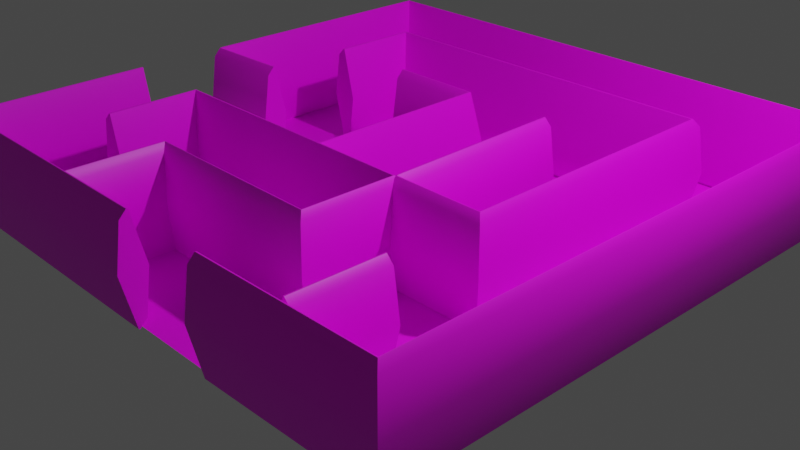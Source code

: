 # Source: maze_texture.blend  (saved by Blender 2.80.75; exported with 4.5.12 LTS)
import bpy
from mathutils import Matrix  # noqa: F401  (used for matrix-valued properties, if any)

bpy.ops.wm.read_factory_settings(use_empty=True)
scene = bpy.context.scene
scene.name = 'Scene'

# ---- collections
col_collection = bpy.data.collections.new('Collection'); scene.collection.children.link(col_collection)

# ---- images (referenced by path relative to the original .blend; pixels are not part of the script)
import os
ASSET_DIR = os.environ.get("B2B_ASSET_DIR", "")  # directory of the original .blend (textures are referenced by path, not embedded)
HERE = os.path.dirname(os.path.abspath(__file__))  # packed textures are extracted next to this script under _unpacked/

def load_image(name, relpath, width, height, colorspace="sRGB"):
    """Load a texture the original file referenced (path relative to the .blend, or extracted next to this script)."""
    p = next((c for c in (os.path.join(HERE, relpath), os.path.join(ASSET_DIR, relpath)) if relpath and os.path.exists(c)), "")
    if p:
        img = bpy.data.images.load(p, check_existing=True)
        img.name = name
    else:  # same state as the original file: an image datablock whose file is absent (Cycles renders it pink)
        img = bpy.data.images.new(name, width, height)
        img.source = "FILE"
        img.filepath = "//" + (relpath or name)
    img.colorspace_settings.name = colorspace
    return img
img_wall_png = load_image('wall.png', 'wall.png', 1024, 1024, 'sRGB')

# ---- materials (node trees are filled in below, after node groups)
mat_default = bpy.data.materials.new('default')
mat_default.use_transparent_shadow = False

# ---- material node trees
mat_default.use_nodes = True; mat_default.node_tree.nodes.clear()
_N = mat_default.node_tree.nodes; _L = mat_default.node_tree.links
n0 = _N.new('ShaderNodeOutputMaterial'); n0.name = 'Material Output'; n0.location = (300, 300)
n1 = _N.new('ShaderNodeBsdfPrincipled'); n1.name = 'Principled BSDF'; n1.location = (10, 300)
n1.distribution = 'GGX'
n1.subsurface_method = 'BURLEY'
n1.inputs[3].default_value = 1.45
n1.inputs[27].default_value = (0.0, 0.0, 0.0, 1.0)
n1.inputs[28].default_value = 1.0
n2 = _N.new('ShaderNodeTexImage'); n2.name = 'Image Texture'; n2.location = (-280, 280)
n2.image = img_wall_png
_L.new(n1.outputs[0], n0.inputs[0])
_L.new(n2.outputs[0], n1.inputs[0])
n0.is_active_output = True

# ---- world
world_world = bpy.data.worlds.new('World'); scene.world = world_world
world_world.use_nodes = True; world_world.node_tree.nodes.clear()
_N = world_world.node_tree.nodes; _L = world_world.node_tree.links
n0 = _N.new('ShaderNodeOutputWorld'); n0.name = 'World Output'; n0.location = (300, 300)
n1 = _N.new('ShaderNodeBackground'); n1.name = 'Background'; n1.location = (10, 300)
n1.inputs[0].default_value = (0.05088, 0.05088, 0.05088, 1.0)
_L.new(n1.outputs[0], n0.inputs[0])
n0.is_active_output = True
world_world.color = (0.05088, 0.05088, 0.05088)
world_world.use_sun_shadow = False
world_world.sun_shadow_jitter_overblur = 0.0

# ---- cameras
cam_camera = bpy.data.cameras.new('Camera')
cam_camera.clip_end = 100.0
cam_camera.ortho_scale = 7.314

# ---- lights
light_light = bpy.data.lights.new('Light', 'POINT')
light_light.transmission_factor = 0.0
light_light.energy = 1000.0
light_light.shadow_soft_size = 0.1
light_light.shadow_maximum_resolution = 0.006
light_light.use_absolute_resolution = True

# ---- meshes
me_maze = bpy.data.meshes.new('Maze')
me_maze.from_pydata([(-2.996, 1.111, 1.016), (-3.073, 1.031, 1.016), (-3.036, 1.031, 3.073), (-2.982, 1.111, 3.018), (-3.146, 0.5464, 1.017), (-3.088, 0.5464, 3.124), (-3.011, -0.01591, 1.016), (-2.992, -0.01591, 3.028), (-2.996, -0.01861, 1.016), (-2.982, -0.01861, 3.018), (-2.919, 0.06159, 1.015), (-2.928, 0.06159, 2.963), (-2.846, 0.5464, 1.015), (-2.876, 0.5464, 2.911), (-2.982, 1.109, 1.015), (-2.972, 1.109, 3.007), (0.01441, 1.031, 3.095), (0.01441, 1.111, 3.018), (0.01441, 0.5464, 3.168), (0.01441, -0.01591, 3.033), (0.01441, -0.01861, 3.018), (0.01441, 0.06159, 2.941), (0.01441, 0.5464, 2.868), (0.01441, 1.109, 3.003), (1.008, 1.111, 3.032), (1.009, 1.031, 3.109), (3.051, 1.031, 3.058), (2.996, 1.111, 3.004), (1.011, 0.5464, 3.182), (3.103, 0.5464, 3.109), (1.009, -0.01591, 3.047), (3.007, -0.01591, 3.014), (1.008, -0.01861, 3.032), (2.996, -0.01861, 3.004), (1.007, 0.06159, 2.955), (2.942, 0.06159, 2.949), (1.006, 0.5464, 2.882), (2.89, 0.5464, 2.898), (1.008, 1.109, 3.018), (2.986, 1.109, 2.993), (3.08, 1.031, -3.029), (3.025, 1.111, -2.975), (3.132, 0.5464, -3.08), (3.036, -0.01591, -2.985), (3.025, -0.01861, -2.975), (2.971, 0.06159, -2.92), (2.919, 0.5464, -2.869), (3.015, 1.109, -2.964), (-3.036, 1.031, -3.044), (-2.982, 1.111, -2.989), (-3.088, 0.5464, -3.096), (-2.992, -0.01591, -3.0), (-2.982, -0.01861, -2.989), (-2.928, 0.06159, -2.934), (-2.876, 0.5464, -2.883), (-2.972, 1.109, -2.979), (-3.073, 1.031, -0.007575), (-2.996, 1.111, -0.007203), (-3.146, 0.5464, -0.007927), (-3.011, -0.01591, -0.007274), (-2.996, -0.01861, -0.007203), (-2.919, 0.06159, -0.006831), (-2.846, 0.5464, -0.006478), (-2.982, 1.109, -0.007132), (-1.008, 1.111, 3.018), (-0.9314, 1.031, 3.019), (-0.9399, 1.031, 2.064), (-0.994, 1.111, 2.01), (-0.8584, 0.5464, 3.02), (-0.8887, 0.5464, 2.116), (-0.9937, -0.01591, 3.018), (-0.9836, -0.01591, 2.02), (-1.008, -0.01861, 3.018), (-0.994, -0.01861, 2.01), (-1.085, 0.06159, 3.017), (-1.048, 0.06159, 1.955), (-1.158, 0.5464, 3.016), (-1.099, 0.5464, 1.903), (-1.023, 1.109, 3.018), (-1.004, 1.109, 1.999), (1.048, 1.031, 2.064), (0.994, 1.111, 2.01), (1.099, 0.5464, 2.116), (1.004, -0.01591, 2.02), (0.994, -0.01861, 2.01), (0.9399, 0.06159, 1.955), (0.8887, 0.5464, 1.903), (0.9836, 1.109, 1.999), (1.063, 1.031, 0.9471), (1.008, 1.111, 1.001), (1.115, 0.5464, 0.8959), (1.019, -0.01591, 0.9908), (1.008, -0.01861, 1.001), (0.9536, 0.06159, 1.055), (0.9016, 0.5464, 1.106), (0.9979, 1.109, 1.012), (-2.042, 1.031, 0.9467), (-1.988, 1.111, 1.001), (-2.094, 0.5464, 0.8951), (-1.998, -0.01591, 0.9908), (-1.988, -0.01861, 1.001), (-1.934, 0.06159, 1.056), (-1.882, 0.5464, 1.107), (-1.978, 1.109, 1.012), (-2.065, 1.031, 2.01), (-1.988, 1.111, 2.01), (-2.138, 0.5464, 2.01), (-2.003, -0.01591, 2.01), (-1.988, -0.01861, 2.01), (-1.911, 0.06159, 2.01), (-1.838, 0.5464, 2.01), (-1.973, 1.109, 2.01), (1.023, 1.111, 1.001), (1.023, 1.031, 1.078), (2.057, 1.031, 1.056), (2.002, 1.111, 1.001), (1.023, 0.5464, 1.151), (2.108, 0.5464, 1.107), (1.023, -0.01591, 1.016), (2.013, -0.01591, 1.012), (1.023, -0.01861, 1.001), (2.002, -0.01861, 1.001), (1.023, 0.06159, 0.9242), (1.948, 0.06159, 0.9467), (1.023, 0.5464, 0.8512), (1.896, 0.5464, 0.8951), (1.023, 1.109, 0.9865), (1.992, 1.109, 0.9908), (2.057, 1.031, -2.05), (2.002, 1.111, -1.995), (2.108, 0.5464, -2.101), (2.013, -0.01591, -2.006), (2.002, -0.01861, -1.995), (1.948, 0.06159, -1.941), (1.896, 0.5464, -1.889), (1.992, 1.109, -1.985), (-2.042, 1.031, -2.035), (-1.988, 1.111, -1.981), (-2.094, 0.5464, -2.087), (-1.998, -0.01591, -1.991), (-1.988, -0.01861, -1.981), (-1.933, 0.06159, -1.926), (-1.882, 0.5464, -1.875), (-1.978, 1.109, -1.97), (-2.065, 1.031, -1.001), (-1.988, 1.111, -1.001), (-2.138, 0.5464, -1.001), (-2.003, -0.01591, -1.001), (-1.988, -0.01861, -1.001), (-1.911, 0.06159, -1.001), (-1.838, 0.5464, -1.001), (-1.973, 1.109, -1.001), (1.023, 1.111, 0.9868), (1.1, 1.031, 0.9857), (1.071, 1.031, -1.002), (0.994, 1.111, -1.001), (1.173, 0.5464, 0.9846), (1.144, 0.5464, -1.003), (1.037, -0.01591, 0.9866), (1.009, -0.01591, -1.001), (1.023, -0.01861, 0.9868), (0.994, -0.01861, -1.001), (0.9458, 0.06159, 0.9879), (0.917, 0.06159, -1.0), (0.8728, 0.5464, 0.9889), (0.844, 0.5464, -0.999), (1.008, 1.109, 0.987), (0.9793, 1.109, -1.001), (-0.994, 1.111, -0.9868), (-0.994, 1.031, -0.9098), (-0.05444, 1.031, -0.9323), (0.0, 1.111, -0.9868), (-0.994, 0.5464, -0.8368), (-0.1061, 0.5464, -0.8807), (-0.994, -0.01591, -0.9721), (-0.0104, -0.01591, -0.9764), (-0.994, -0.01861, -0.9868), (0.0, -0.01861, -0.9868), (-0.994, 0.06159, -1.064), (0.05444, 0.06159, -1.041), (-0.994, 0.5464, -1.137), (0.1061, 0.5464, -1.093), (-0.994, 1.109, -1.001), (0.0104, 1.109, -0.9972), (-0.07699, 1.031, 1.001), (0.0, 1.111, 1.001), (-0.15, 0.5464, 1.001), (-0.01471, -0.01591, 1.001), (0.0, -0.01861, 1.001), (0.07699, 0.06159, 1.001), (0.15, 0.5464, 1.001), (0.01471, 1.109, 1.001), (1.988, 1.111, 2.96), (2.065, 1.031, 2.961), (2.079, 1.031, 2.011), (2.002, 1.111, 2.01), (2.138, 0.5464, 2.963), (2.152, 0.5464, 2.012), (2.003, -0.01591, 2.961), (2.017, -0.01591, 2.01), (1.988, -0.01861, 2.96), (2.002, -0.01861, 2.01), (1.911, 0.06159, 2.959), (1.925, 0.06159, 2.008), (1.838, 0.5464, 2.958), (1.852, 0.5464, 2.007), (1.973, 1.109, 2.96), (1.988, 1.109, 2.009), (-2.982, 1.111, 0.007203), (-2.98, 1.031, 0.08416), (-2.014, 1.031, 0.05535), (-2.017, 1.111, -0.02161), (-2.977, 0.5464, 0.1571), (-2.012, 0.5464, 0.1283), (-2.981, -0.01591, 0.02191), (-2.016, -0.01591, -0.006901), (-2.982, -0.01861, 0.007203), (-2.017, -0.01861, -0.02161), (-2.984, 0.06159, -0.06975), (-2.019, 0.06159, -0.09856), (-2.986, 0.5464, -0.1427), (-2.021, 0.5464, -0.1715), (-2.982, 1.109, -0.007505), (-2.017, 1.109, -0.03632), (-3.0, 0.0, 3.0), (3.0, 0.0, 3.0), (3.0, 0.0, -3.0), (-3.0, 0.0, -3.0)], [], [(0, 1, 2, 3), (1, 4, 5, 2), (4, 6, 7, 5), (6, 8, 9, 7), (8, 10, 11, 9), (10, 12, 13, 11), (12, 14, 15, 13), (14, 0, 3, 15), (3, 2, 16, 17), (2, 5, 18, 16), (5, 7, 19, 18), (7, 9, 20, 19), (9, 11, 21, 20), (11, 13, 22, 21), (13, 15, 23, 22), (15, 3, 17, 23), (1, 0, 14), (23, 17, 16), (1, 14, 12), (22, 23, 16), (4, 1, 12), (22, 16, 18), (6, 4, 12), (22, 18, 19), (6, 12, 10), (21, 22, 19), (6, 10, 8), (20, 21, 19), (24, 25, 26, 27), (25, 28, 29, 26), (28, 30, 31, 29), (30, 32, 33, 31), (32, 34, 35, 33), (34, 36, 37, 35), (36, 38, 39, 37), (38, 24, 27, 39), (27, 26, 40, 41), (26, 29, 42, 40), (29, 31, 43, 42), (31, 33, 44, 43), (33, 35, 45, 44), (35, 37, 46, 45), (37, 39, 47, 46), (39, 27, 41, 47), (41, 40, 48, 49), (40, 42, 50, 48), (42, 43, 51, 50), (43, 44, 52, 51), (44, 45, 53, 52), (45, 46, 54, 53), (46, 47, 55, 54), (47, 41, 49, 55), (49, 48, 56, 57), (48, 50, 58, 56), (50, 51, 59, 58), (51, 52, 60, 59), (52, 53, 61, 60), (53, 54, 62, 61), (54, 55, 63, 62), (55, 49, 57, 63), (25, 24, 38), (63, 57, 56), (25, 38, 36), (62, 63, 56), (28, 25, 36), (62, 56, 58), (30, 28, 36), (62, 58, 59), (30, 36, 34), (61, 62, 59), (30, 34, 32), (60, 61, 59), (64, 65, 66, 67), (65, 68, 69, 66), (68, 70, 71, 69), (70, 72, 73, 71), (72, 74, 75, 73), (74, 76, 77, 75), (76, 78, 79, 77), (78, 64, 67, 79), (67, 66, 80, 81), (66, 69, 82, 80), (69, 71, 83, 82), (71, 73, 84, 83), (73, 75, 85, 84), (75, 77, 86, 85), (77, 79, 87, 86), (79, 67, 81, 87), (81, 80, 88, 89), (80, 82, 90, 88), (82, 83, 91, 90), (83, 84, 92, 91), (84, 85, 93, 92), (85, 86, 94, 93), (86, 87, 95, 94), (87, 81, 89, 95), (89, 88, 96, 97), (88, 90, 98, 96), (90, 91, 99, 98), (91, 92, 100, 99), (92, 93, 101, 100), (93, 94, 102, 101), (94, 95, 103, 102), (95, 89, 97, 103), (97, 96, 104, 105), (96, 98, 106, 104), (98, 99, 107, 106), (99, 100, 108, 107), (100, 101, 109, 108), (101, 102, 110, 109), (102, 103, 111, 110), (103, 97, 105, 111), (65, 64, 78), (111, 105, 104), (65, 78, 76), (110, 111, 104), (68, 65, 76), (110, 104, 106), (70, 68, 76), (110, 106, 107), (70, 76, 74), (109, 110, 107), (70, 74, 72), (108, 109, 107), (112, 113, 114, 115), (113, 116, 117, 114), (116, 118, 119, 117), (118, 120, 121, 119), (120, 122, 123, 121), (122, 124, 125, 123), (124, 126, 127, 125), (126, 112, 115, 127), (115, 114, 128, 129), (114, 117, 130, 128), (117, 119, 131, 130), (119, 121, 132, 131), (121, 123, 133, 132), (123, 125, 134, 133), (125, 127, 135, 134), (127, 115, 129, 135), (129, 128, 136, 137), (128, 130, 138, 136), (130, 131, 139, 138), (131, 132, 140, 139), (132, 133, 141, 140), (133, 134, 142, 141), (134, 135, 143, 142), (135, 129, 137, 143), (137, 136, 144, 145), (136, 138, 146, 144), (138, 139, 147, 146), (139, 140, 148, 147), (140, 141, 149, 148), (141, 142, 150, 149), (142, 143, 151, 150), (143, 137, 145, 151), (113, 112, 126), (151, 145, 144), (113, 126, 124), (150, 151, 144), (116, 113, 124), (150, 144, 146), (118, 116, 124), (150, 146, 147), (118, 124, 122), (149, 150, 147), (118, 122, 120), (148, 149, 147), (152, 153, 154, 155), (153, 156, 157, 154), (156, 158, 159, 157), (158, 160, 161, 159), (160, 162, 163, 161), (162, 164, 165, 163), (164, 166, 167, 165), (166, 152, 155, 167), (153, 152, 166), (167, 155, 154), (153, 166, 164), (165, 167, 154), (156, 153, 164), (165, 154, 157), (158, 156, 164), (165, 157, 159), (158, 164, 162), (163, 165, 159), (158, 162, 160), (161, 163, 159), (168, 169, 170, 171), (169, 172, 173, 170), (172, 174, 175, 173), (174, 176, 177, 175), (176, 178, 179, 177), (178, 180, 181, 179), (180, 182, 183, 181), (182, 168, 171, 183), (171, 170, 184, 185), (170, 173, 186, 184), (173, 175, 187, 186), (175, 177, 188, 187), (177, 179, 189, 188), (179, 181, 190, 189), (181, 183, 191, 190), (183, 171, 185, 191), (169, 168, 182), (191, 185, 184), (169, 182, 180), (190, 191, 184), (172, 169, 180), (190, 184, 186), (174, 172, 180), (190, 186, 187), (174, 180, 178), (189, 190, 187), (174, 178, 176), (188, 189, 187), (192, 193, 194, 195), (193, 196, 197, 194), (196, 198, 199, 197), (198, 200, 201, 199), (200, 202, 203, 201), (202, 204, 205, 203), (204, 206, 207, 205), (206, 192, 195, 207), (193, 192, 206), (207, 195, 194), (193, 206, 204), (205, 207, 194), (196, 193, 204), (205, 194, 197), (198, 196, 204), (205, 197, 199), (198, 204, 202), (203, 205, 199), (198, 202, 200), (201, 203, 199), (208, 209, 210, 211), (209, 212, 213, 210), (212, 214, 215, 213), (214, 216, 217, 215), (216, 218, 219, 217), (218, 220, 221, 219), (220, 222, 223, 221), (222, 208, 211, 223), (209, 208, 222), (223, 211, 210), (209, 222, 220), (221, 223, 210), (212, 209, 220), (221, 210, 213), (214, 212, 220), (221, 213, 215), (214, 220, 218), (219, 221, 215), (214, 218, 216), (217, 219, 215), (224, 225, 226, 227)])
me_maze.polygons.foreach_set('use_smooth', [True] * 257)
_k = set([(0, 1), (0, 3), (0, 14), (1, 4), (2, 3), (2, 5), (3, 17), (4, 6), (5, 7), (6, 7), (6, 8), (7, 19), (8, 9), (8, 10), (9, 11), (9, 20), (10, 12), (11, 13), (12, 14), (13, 15), (14, 15), (15, 23), (16, 17), (16, 18), (17, 23), (18, 19), (19, 20), (20, 21), (21, 22), (22, 23), (24, 25), (24, 27), (24, 38), (25, 28), (26, 27), (26, 29), (27, 41), (28, 30), (29, 31), (30, 31), (30, 32), (31, 43), (32, 33), (32, 34), (33, 35), (33, 44), (34, 36), (35, 37), (36, 38), (37, 39), (38, 39), (39, 47), (40, 41), (40, 42), (41, 49), (42, 43), (43, 51), (44, 45), (44, 52), (45, 46), (46, 47), (47, 55), (48, 49), (48, 50), (49, 57), (50, 51), (51, 59), (52, 53), (52, 60), (53, 54), (54, 55), (55, 63), (56, 57), (56, 58), (57, 63), (58, 59), (59, 60), (60, 61), (61, 62), (62, 63), (64, 65), (64, 67), (64, 78), (65, 68), (66, 67), (66, 69), (67, 81), (68, 70), (69, 71), (70, 71), (70, 72), (71, 83), (72, 73), (72, 74), (73, 75), (73, 84), (74, 76), (75, 77), (76, 78), (77, 79), (78, 79), (79, 87), (80, 81), (80, 82), (81, 89), (82, 83), (83, 91), (84, 85), (84, 92), (85, 86), (86, 87), (87, 95), (88, 89), (88, 90), (89, 97), (90, 91), (91, 99), (92, 93), (92, 100), (93, 94), (94, 95), (95, 103), (96, 97), (96, 98), (97, 105), (98, 99), (99, 107), (100, 101), (100, 108), (101, 102), (102, 103), (103, 111), (104, 105), (104, 106), (105, 111), (106, 107), (107, 108), (108, 109), (109, 110), (110, 111), (112, 113), (112, 115), (112, 126), (113, 116), (114, 115), (114, 117), (115, 129), (116, 118), (117, 119), (118, 119), (118, 120), (119, 131), (120, 121), (120, 122), (121, 123), (121, 132), (122, 124), (123, 125), (124, 126), (125, 127), (126, 127), (127, 135), (128, 129), (128, 130), (129, 137), (130, 131), (131, 139), (132, 133), (132, 140), (133, 134), (134, 135), (135, 143), (136, 137), (136, 138), (137, 145), (138, 139), (139, 147), (140, 141), (140, 148), (141, 142), (142, 143), (143, 151), (144, 145), (144, 146), (145, 151), (146, 147), (147, 148), (148, 149), (149, 150), (150, 151), (152, 153), (152, 155), (152, 166), (153, 156), (154, 155), (154, 157), (155, 167), (156, 158), (157, 159), (158, 159), (158, 160), (159, 161), (160, 161), (160, 162), (161, 163), (162, 164), (163, 165), (164, 166), (165, 167), (166, 167), (168, 169), (168, 171), (168, 182), (169, 172), (170, 171), (170, 173), (171, 185), (172, 174), (173, 175), (174, 175), (174, 176), (175, 187), (176, 177), (176, 178), (177, 179), (177, 188), (178, 180), (179, 181), (180, 182), (181, 183), (182, 183), (183, 191), (184, 185), (184, 186), (185, 191), (186, 187), (187, 188), (188, 189), (189, 190), (190, 191), (192, 193), (192, 195), (192, 206), (193, 196), (194, 195), (194, 197), (195, 207), (196, 198), (197, 199), (198, 199), (198, 200), (199, 201), (200, 201), (200, 202), (201, 203), (202, 204), (203, 205), (204, 206), (205, 207), (206, 207), (208, 209), (208, 211), (208, 222), (209, 212), (210, 211), (210, 213), (211, 223), (212, 214), (213, 215), (214, 215), (214, 216), (215, 217), (216, 217), (216, 218), (217, 219), (218, 220), (219, 221), (220, 222), (221, 223), (222, 223)])
me_maze.attributes.new('sharp_edge', 'BOOLEAN', 'EDGE').data.foreach_set('value', [ (min(e.vertices), max(e.vertices)) in _k for e in me_maze.edges])
_uv = me_maze.uv_layers.new(name='UVMap')
_uv.uv.foreach_set('vector', [0.0, 1.0, 0.04653, 1.0, 0.04653, 0.5994, 0.0, 0.5994, 0.04653, 1.0, 0.2517, 1.0, 0.2517, 0.5994, 0.04653, 0.5994, 0.2517, 1.0, 0.4937, 1.0, 0.4937, 0.5994, 0.2517, 0.5994, 0.4937, 1.0, 0.5, 1.0, 0.5, 0.5994, 0.4937, 0.5994, 0.5, 1.0, 0.5465, 1.0, 0.5465, 0.5994, 0.5, 0.5994, 0.5465, 1.0, 0.7517, 1.0, 0.7517, 0.5994, 0.5465, 0.5994, 0.7517, 1.0, 0.9937, 1.0, 0.9937, 0.5994, 0.7517, 0.5994, 0.9937, 1.0, 1.0, 1.0, 1.0, 0.5994, 0.9937, 0.5994, 0.0, 0.5994, 0.04653, 0.5994, 0.04653, 0.0, 0.0, 0.0, 0.04653, 0.5994, 0.2517, 0.5994, 0.2517, 0.0, 0.04653, 0.0, 0.2517, 0.5994, 0.4937, 0.5994, 0.4937, 0.0, 0.2517, 0.0, 0.4937, 0.5994, 0.5, 0.5994, 0.5, 0.0, 0.4937, 0.0, 0.5, 0.5994, 0.5465, 0.5994, 0.5465, 0.0, 0.5, 0.0, 0.5465, 0.5994, 0.7517, 0.5994, 0.7517, 0.0, 0.5465, 0.0, 0.7517, 0.5994, 0.9937, 0.5994, 0.9937, 0.0, 0.7517, 0.0, 0.9937, 0.5994, 1.0, 0.5994, 1.0, 0.0, 0.9937, 0.0, 0.0, 1.0, 0.0, 1.0, 0.0, 1.0, 0.0, 1.0, 0.0, 1.0, 0.0, 1.0, 0.0, 1.0, 0.0, 1.0, 0.0, 1.0, 0.0, 1.0, 0.0, 1.0, 0.0, 1.0, 0.0, 1.0, 0.0, 1.0, 0.0, 1.0, 0.0, 1.0, 0.0, 1.0, 0.0, 1.0, 0.0, 1.0, 0.0, 1.0, 0.0, 1.0, 0.0, 1.0, 0.0, 1.0, 0.0, 1.0, 0.0, 1.0, 0.0, 1.0, 0.0, 1.0, 0.0, 1.0, 0.0, 1.0, 0.0, 1.0, 0.0, 1.0, 0.0, 1.0, 0.0, 1.0, 0.0, 1.0, 0.0, 1.0, 0.0, 1.0, 0.0, 1.0, 0.04653, 1.0, 0.04653, 0.8827, 0.0, 0.8827, 0.04653, 1.0, 0.2517, 1.0, 0.2517, 0.8827, 0.04653, 0.8827, 0.2517, 1.0, 0.4937, 1.0, 0.4937, 0.8827, 0.2517, 0.8827, 0.4937, 1.0, 0.5, 1.0, 0.5, 0.8827, 0.4937, 0.8827, 0.5, 1.0, 0.5465, 1.0, 0.5465, 0.8827, 0.5, 0.8827, 0.5465, 1.0, 0.7517, 1.0, 0.7517, 0.8827, 0.5465, 0.8827, 0.7517, 1.0, 0.9937, 1.0, 0.9937, 0.8827, 0.7517, 0.8827, 0.9937, 1.0, 1.0, 1.0, 1.0, 0.8827, 0.9937, 0.8827, 0.0, 0.8827, 0.04653, 0.8827, 0.04653, 0.5302, 0.0, 0.5302, 0.04653, 0.8827, 0.2517, 0.8827, 0.2517, 0.5302, 0.04653, 0.5302, 0.2517, 0.8827, 0.4937, 0.8827, 0.4937, 0.5302, 0.2517, 0.5302, 0.4937, 0.8827, 0.5, 0.8827, 0.5, 0.5302, 0.4937, 0.5302, 0.5, 0.8827, 0.5465, 0.8827, 0.5465, 0.5302, 0.5, 0.5302, 0.5465, 0.8827, 0.7517, 0.8827, 0.7517, 0.5302, 0.5465, 0.5302, 0.7517, 0.8827, 0.9937, 0.8827, 0.9937, 0.5302, 0.7517, 0.5302, 0.9937, 0.8827, 1.0, 0.8827, 1.0, 0.5302, 0.9937, 0.5302, 0.0, 0.5302, 0.04653, 0.5302, 0.04653, 0.1759, 0.0, 0.1759, 0.04653, 0.5302, 0.2517, 0.5302, 0.2517, 0.1759, 0.04653, 0.1759, 0.2517, 0.5302, 0.4937, 0.5302, 0.4937, 0.1759, 0.2517, 0.1759, 0.4937, 0.5302, 0.5, 0.5302, 0.5, 0.1759, 0.4937, 0.1759, 0.5, 0.5302, 0.5465, 0.5302, 0.5465, 0.1759, 0.5, 0.1759, 0.5465, 0.5302, 0.7517, 0.5302, 0.7517, 0.1759, 0.5465, 0.1759, 0.7517, 0.5302, 0.9937, 0.5302, 0.9937, 0.1759, 0.7517, 0.1759, 0.9937, 0.5302, 1.0, 0.5302, 1.0, 0.1759, 0.9937, 0.1759, 0.0, 0.1759, 0.04653, 0.1759, 0.04653, 0.0, 0.0, 0.0, 0.04653, 0.1759, 0.2517, 0.1759, 0.2517, 0.0, 0.04653, 0.0, 0.2517, 0.1759, 0.4937, 0.1759, 0.4937, 0.0, 0.2517, 0.0, 0.4937, 0.1759, 0.5, 0.1759, 0.5, 0.0, 0.4937, 0.0, 0.5, 0.1759, 0.5465, 0.1759, 0.5465, 0.0, 0.5, 0.0, 0.5465, 0.1759, 0.7517, 0.1759, 0.7517, 0.0, 0.5465, 0.0, 0.7517, 0.1759, 0.9937, 0.1759, 0.9937, 0.0, 0.7517, 0.0, 0.9937, 0.1759, 1.0, 0.1759, 1.0, 0.0, 0.9937, 0.0, 0.0, 1.0, 0.0, 1.0, 0.0, 1.0, 0.0, 1.0, 0.0, 1.0, 0.0, 1.0, 0.0, 1.0, 0.0, 1.0, 0.0, 1.0, 0.0, 1.0, 0.0, 1.0, 0.0, 1.0, 0.0, 1.0, 0.0, 1.0, 0.0, 1.0, 0.0, 1.0, 0.0, 1.0, 0.0, 1.0, 0.0, 1.0, 0.0, 1.0, 0.0, 1.0, 0.0, 1.0, 0.0, 1.0, 0.0, 1.0, 0.0, 1.0, 0.0, 1.0, 0.0, 1.0, 0.0, 1.0, 0.0, 1.0, 0.0, 1.0, 0.0, 1.0, 0.0, 1.0, 0.0, 1.0, 0.0, 1.0, 0.0, 1.0, 0.0, 1.0, 0.0, 1.0, 0.04653, 1.0, 0.04653, 0.8741, 0.0, 0.8741, 0.04653, 1.0, 0.2517, 1.0, 0.2517, 0.8741, 0.04653, 0.8741, 0.2517, 1.0, 0.4937, 1.0, 0.4937, 0.8741, 0.2517, 0.8741, 0.4937, 1.0, 0.5, 1.0, 0.5, 0.8741, 0.4937, 0.8741, 0.5, 1.0, 0.5465, 1.0, 0.5465, 0.8741, 0.5, 0.8741, 0.5465, 1.0, 0.7517, 1.0, 0.7517, 0.8741, 0.5465, 0.8741, 0.7517, 1.0, 0.9937, 1.0, 0.9937, 0.8741, 0.7517, 0.8741, 0.9937, 1.0, 1.0, 1.0, 1.0, 0.8741, 0.9937, 0.8741, 0.0, 0.8741, 0.04653, 0.8741, 0.04653, 0.6259, 0.0, 0.6259, 0.04653, 0.8741, 0.2517, 0.8741, 0.2517, 0.6259, 0.04653, 0.6259, 0.2517, 0.8741, 0.4937, 0.8741, 0.4937, 0.6259, 0.2517, 0.6259, 0.4937, 0.8741, 0.5, 0.8741, 0.5, 0.6259, 0.4937, 0.6259, 0.5, 0.8741, 0.5465, 0.8741, 0.5465, 0.6259, 0.5, 0.6259, 0.5465, 0.8741, 0.7517, 0.8741, 0.7517, 0.6259, 0.5465, 0.6259, 0.7517, 0.8741, 0.9937, 0.8741, 0.9937, 0.6259, 0.7517, 0.6259, 0.9937, 0.8741, 1.0, 0.8741, 1.0, 0.6259, 0.9937, 0.6259, 0.0, 0.6259, 0.04653, 0.6259, 0.04653, 0.5, 0.0, 0.5, 0.04653, 0.6259, 0.2517, 0.6259, 0.2517, 0.5, 0.04653, 0.5, 0.2517, 0.6259, 0.4937, 0.6259, 0.4937, 0.5, 0.2517, 0.5, 0.4937, 0.6259, 0.5, 0.6259, 0.5, 0.5, 0.4937, 0.5, 0.5, 0.6259, 0.5465, 0.6259, 0.5465, 0.5, 0.5, 0.5, 0.5465, 0.6259, 0.7517, 0.6259, 0.7517, 0.5, 0.5465, 0.5, 0.7517, 0.6259, 0.9937, 0.6259, 0.9937, 0.5, 0.7517, 0.5, 0.9937, 0.6259, 1.0, 0.6259, 1.0, 0.5, 0.9937, 0.5, 0.0, 0.5, 0.04653, 0.5, 0.04653, 0.1259, 0.0, 0.1259, 0.04653, 0.5, 0.2517, 0.5, 0.2517, 0.1259, 0.04653, 0.1259, 0.2517, 0.5, 0.4937, 0.5, 0.4937, 0.1259, 0.2517, 0.1259, 0.4937, 0.5, 0.5, 0.5, 0.5, 0.1259, 0.4937, 0.1259, 0.5, 0.5, 0.5465, 0.5, 0.5465, 0.1259, 0.5, 0.1259, 0.5465, 0.5, 0.7517, 0.5, 0.7517, 0.1259, 0.5465, 0.1259, 0.7517, 0.5, 0.9937, 0.5, 0.9937, 0.1259, 0.7517, 0.1259, 0.9937, 0.5, 1.0, 0.5, 1.0, 0.1259, 0.9937, 0.1259, 0.0, 0.1259, 0.04653, 0.1259, 0.04653, 0.0, 0.0, 0.0, 0.04653, 0.1259, 0.2517, 0.1259, 0.2517, 0.0, 0.04653, 0.0, 0.2517, 0.1259, 0.4937, 0.1259, 0.4937, 0.0, 0.2517, 0.0, 0.4937, 0.1259, 0.5, 0.1259, 0.5, 0.0, 0.4937, 0.0, 0.5, 0.1259, 0.5465, 0.1259, 0.5465, 0.0, 0.5, 0.0, 0.5465, 0.1259, 0.7517, 0.1259, 0.7517, 0.0, 0.5465, 0.0, 0.7517, 0.1259, 0.9937, 0.1259, 0.9937, 0.0, 0.7517, 0.0, 0.9937, 0.1259, 1.0, 0.1259, 1.0, 0.0, 0.9937, 0.0, 0.0, 1.0, 0.0, 1.0, 0.0, 1.0, 0.0, 1.0, 0.0, 1.0, 0.0, 1.0, 0.0, 1.0, 0.0, 1.0, 0.0, 1.0, 0.0, 1.0, 0.0, 1.0, 0.0, 1.0, 0.0, 1.0, 0.0, 1.0, 0.0, 1.0, 0.0, 1.0, 0.0, 1.0, 0.0, 1.0, 0.0, 1.0, 0.0, 1.0, 0.0, 1.0, 0.0, 1.0, 0.0, 1.0, 0.0, 1.0, 0.0, 1.0, 0.0, 1.0, 0.0, 1.0, 0.0, 1.0, 0.0, 1.0, 0.0, 1.0, 0.0, 1.0, 0.0, 1.0, 0.0, 1.0, 0.0, 1.0, 0.0, 1.0, 0.0, 1.0, 0.0, 1.0, 0.04653, 1.0, 0.04653, 0.8905, 0.0, 0.8905, 0.04653, 1.0, 0.2517, 1.0, 0.2517, 0.8905, 0.04653, 0.8905, 0.2517, 1.0, 0.4937, 1.0, 0.4937, 0.8905, 0.2517, 0.8905, 0.4937, 1.0, 0.5, 1.0, 0.5, 0.8905, 0.4937, 0.8905, 0.5, 1.0, 0.5465, 1.0, 0.5465, 0.8905, 0.5, 0.8905, 0.5465, 1.0, 0.7517, 1.0, 0.7517, 0.8905, 0.5465, 0.8905, 0.7517, 1.0, 0.9937, 1.0, 0.9937, 0.8905, 0.7517, 0.8905, 0.9937, 1.0, 1.0, 1.0, 1.0, 0.8905, 0.9937, 0.8905, 0.0, 0.8905, 0.04653, 0.8905, 0.04653, 0.5556, 0.0, 0.5556, 0.04653, 0.8905, 0.2517, 0.8905, 0.2517, 0.5556, 0.04653, 0.5556, 0.2517, 0.8905, 0.4937, 0.8905, 0.4937, 0.5556, 0.2517, 0.5556, 0.4937, 0.8905, 0.5, 0.8905, 0.5, 0.5556, 0.4937, 0.5556, 0.5, 0.8905, 0.5465, 0.8905, 0.5465, 0.5556, 0.5, 0.5556, 0.5465, 0.8905, 0.7517, 0.8905, 0.7517, 0.5556, 0.5465, 0.5556, 0.7517, 0.8905, 0.9937, 0.8905, 0.9937, 0.5556, 0.7517, 0.5556, 0.9937, 0.8905, 1.0, 0.8905, 1.0, 0.5556, 0.9937, 0.5556, 0.0, 0.5556, 0.04653, 0.5556, 0.04653, 0.1095, 0.0, 0.1095, 0.04653, 0.5556, 0.2517, 0.5556, 0.2517, 0.1095, 0.04653, 0.1095, 0.2517, 0.5556, 0.4937, 0.5556, 0.4937, 0.1095, 0.2517, 0.1095, 0.4937, 0.5556, 0.5, 0.5556, 0.5, 0.1095, 0.4937, 0.1095, 0.5, 0.5556, 0.5465, 0.5556, 0.5465, 0.1095, 0.5, 0.1095, 0.5465, 0.5556, 0.7517, 0.5556, 0.7517, 0.1095, 0.5465, 0.1095, 0.7517, 0.5556, 0.9937, 0.5556, 0.9937, 0.1095, 0.7517, 0.1095, 0.9937, 0.5556, 1.0, 0.5556, 1.0, 0.1095, 0.9937, 0.1095, 0.0, 0.1095, 0.04653, 0.1095, 0.04653, 0.0, 0.0, 0.0, 0.04653, 0.1095, 0.2517, 0.1095, 0.2517, 0.0, 0.04653, 0.0, 0.2517, 0.1095, 0.4937, 0.1095, 0.4937, 0.0, 0.2517, 0.0, 0.4937, 0.1095, 0.5, 0.1095, 0.5, 0.0, 0.4937, 0.0, 0.5, 0.1095, 0.5465, 0.1095, 0.5465, 0.0, 0.5, 0.0, 0.5465, 0.1095, 0.7517, 0.1095, 0.7517, 0.0, 0.5465, 0.0, 0.7517, 0.1095, 0.9937, 0.1095, 0.9937, 0.0, 0.7517, 0.0, 0.9937, 0.1095, 1.0, 0.1095, 1.0, 0.0, 0.9937, 0.0, 0.0, 1.0, 0.0, 1.0, 0.0, 1.0, 0.0, 1.0, 0.0, 1.0, 0.0, 1.0, 0.0, 1.0, 0.0, 1.0, 0.0, 1.0, 0.0, 1.0, 0.0, 1.0, 0.0, 1.0, 0.0, 1.0, 0.0, 1.0, 0.0, 1.0, 0.0, 1.0, 0.0, 1.0, 0.0, 1.0, 0.0, 1.0, 0.0, 1.0, 0.0, 1.0, 0.0, 1.0, 0.0, 1.0, 0.0, 1.0, 0.0, 1.0, 0.0, 1.0, 0.0, 1.0, 0.0, 1.0, 0.0, 1.0, 0.0, 1.0, 0.0, 1.0, 0.0, 1.0, 0.0, 1.0, 0.0, 1.0, 0.0, 1.0, 0.0, 1.0, 0.0, 1.0, 0.04653, 1.0, 0.04653, 0.0, 0.0, 0.0, 0.04653, 1.0, 0.2517, 1.0, 0.2517, 0.0, 0.04653, 0.0, 0.2517, 1.0, 0.4937, 1.0, 0.4937, 0.0, 0.2517, 0.0, 0.4937, 1.0, 0.5, 1.0, 0.5, 0.0, 0.4937, 0.0, 0.5, 1.0, 0.5465, 1.0, 0.5465, 0.0, 0.5, 0.0, 0.5465, 1.0, 0.7517, 1.0, 0.7517, 0.0, 0.5465, 0.0, 0.7517, 1.0, 0.9937, 1.0, 0.9937, 0.0, 0.7517, 0.0, 0.9937, 1.0, 1.0, 1.0, 1.0, 0.0, 0.9937, 0.0, 0.0, 1.0, 0.0, 1.0, 0.0, 1.0, 0.0, 1.0, 0.0, 1.0, 0.0, 1.0, 0.0, 1.0, 0.0, 1.0, 0.0, 1.0, 0.0, 1.0, 0.0, 1.0, 0.0, 1.0, 0.0, 1.0, 0.0, 1.0, 0.0, 1.0, 0.0, 1.0, 0.0, 1.0, 0.0, 1.0, 0.0, 1.0, 0.0, 1.0, 0.0, 1.0, 0.0, 1.0, 0.0, 1.0, 0.0, 1.0, 0.0, 1.0, 0.0, 1.0, 0.0, 1.0, 0.0, 1.0, 0.0, 1.0, 0.0, 1.0, 0.0, 1.0, 0.0, 1.0, 0.0, 1.0, 0.0, 1.0, 0.0, 1.0, 0.0, 1.0, 0.0, 1.0, 0.04653, 1.0, 0.04653, 0.6667, 0.0, 0.6667, 0.04653, 1.0, 0.2517, 1.0, 0.2517, 0.6667, 0.04653, 0.6667, 0.2517, 1.0, 0.4937, 1.0, 0.4937, 0.6667, 0.2517, 0.6667, 0.4937, 1.0, 0.5, 1.0, 0.5, 0.6667, 0.4937, 0.6667, 0.5, 1.0, 0.5465, 1.0, 0.5465, 0.6667, 0.5, 0.6667, 0.5465, 1.0, 0.7517, 1.0, 0.7517, 0.6667, 0.5465, 0.6667, 0.7517, 1.0, 0.9937, 1.0, 0.9937, 0.6667, 0.7517, 0.6667, 0.9937, 1.0, 1.0, 1.0, 1.0, 0.6667, 0.9937, 0.6667, 0.0, 0.6667, 0.04653, 0.6667, 0.04653, 0.0, 0.0, 0.0, 0.04653, 0.6667, 0.2517, 0.6667, 0.2517, 0.0, 0.04653, 0.0, 0.2517, 0.6667, 0.4937, 0.6667, 0.4937, 0.0, 0.2517, 0.0, 0.4937, 0.6667, 0.5, 0.6667, 0.5, 0.0, 0.4937, 0.0, 0.5, 0.6667, 0.5465, 0.6667, 0.5465, 0.0, 0.5, 0.0, 0.5465, 0.6667, 0.7517, 0.6667, 0.7517, 0.0, 0.5465, 0.0, 0.7517, 0.6667, 0.9937, 0.6667, 0.9937, 0.0, 0.7517, 0.0, 0.9937, 0.6667, 1.0, 0.6667, 1.0, 0.0, 0.9937, 0.0, 0.0, 1.0, 0.0, 1.0, 0.0, 1.0, 0.0, 1.0, 0.0, 1.0, 0.0, 1.0, 0.0, 1.0, 0.0, 1.0, 0.0, 1.0, 0.0, 1.0, 0.0, 1.0, 0.0, 1.0, 0.0, 1.0, 0.0, 1.0, 0.0, 1.0, 0.0, 1.0, 0.0, 1.0, 0.0, 1.0, 0.0, 1.0, 0.0, 1.0, 0.0, 1.0, 0.0, 1.0, 0.0, 1.0, 0.0, 1.0, 0.0, 1.0, 0.0, 1.0, 0.0, 1.0, 0.0, 1.0, 0.0, 1.0, 0.0, 1.0, 0.0, 1.0, 0.0, 1.0, 0.0, 1.0, 0.0, 1.0, 0.0, 1.0, 0.0, 1.0, 0.0, 1.0, 0.04653, 1.0, 0.04653, 0.0, 0.0, 0.0, 0.04653, 1.0, 0.2517, 1.0, 0.2517, 0.0, 0.04653, 0.0, 0.2517, 1.0, 0.4937, 1.0, 0.4937, 0.0, 0.2517, 0.0, 0.4937, 1.0, 0.5, 1.0, 0.5, 0.0, 0.4937, 0.0, 0.5, 1.0, 0.5465, 1.0, 0.5465, 0.0, 0.5, 0.0, 0.5465, 1.0, 0.7517, 1.0, 0.7517, 0.0, 0.5465, 0.0, 0.7517, 1.0, 0.9937, 1.0, 0.9937, 0.0, 0.7517, 0.0, 0.9937, 1.0, 1.0, 1.0, 1.0, 0.0, 0.9937, 0.0, 0.0, 1.0, 0.0, 1.0, 0.0, 1.0, 0.0, 1.0, 0.0, 1.0, 0.0, 1.0, 0.0, 1.0, 0.0, 1.0, 0.0, 1.0, 0.0, 1.0, 0.0, 1.0, 0.0, 1.0, 0.0, 1.0, 0.0, 1.0, 0.0, 1.0, 0.0, 1.0, 0.0, 1.0, 0.0, 1.0, 0.0, 1.0, 0.0, 1.0, 0.0, 1.0, 0.0, 1.0, 0.0, 1.0, 0.0, 1.0, 0.0, 1.0, 0.0, 1.0, 0.0, 1.0, 0.0, 1.0, 0.0, 1.0, 0.0, 1.0, 0.0, 1.0, 0.0, 1.0, 0.0, 1.0, 0.0, 1.0, 0.0, 1.0, 0.0, 1.0, 0.0, 1.0, 0.04653, 1.0, 0.04653, 0.0, 0.0, 0.0, 0.04653, 1.0, 0.2517, 1.0, 0.2517, 0.0, 0.04653, 0.0, 0.2517, 1.0, 0.4937, 1.0, 0.4937, 0.0, 0.2517, 0.0, 0.4937, 1.0, 0.5, 1.0, 0.5, 0.0, 0.4937, 0.0, 0.5, 1.0, 0.5465, 1.0, 0.5465, 0.0, 0.5, 0.0, 0.5465, 1.0, 0.7517, 1.0, 0.7517, 0.0, 0.5465, 0.0, 0.7517, 1.0, 0.9937, 1.0, 0.9937, 0.0, 0.7517, 0.0, 0.9937, 1.0, 1.0, 1.0, 1.0, 0.0, 0.9937, 0.0, 0.0, 1.0, 0.0, 1.0, 0.0, 1.0, 0.0, 1.0, 0.0, 1.0, 0.0, 1.0, 0.0, 1.0, 0.0, 1.0, 0.0, 1.0, 0.0, 1.0, 0.0, 1.0, 0.0, 1.0, 0.0, 1.0, 0.0, 1.0, 0.0, 1.0, 0.0, 1.0, 0.0, 1.0, 0.0, 1.0, 0.0, 1.0, 0.0, 1.0, 0.0, 1.0, 0.0, 1.0, 0.0, 1.0, 0.0, 1.0, 0.0, 1.0, 0.0, 1.0, 0.0, 1.0, 0.0, 1.0, 0.0, 1.0, 0.0, 1.0, 0.0, 1.0, 0.0, 1.0, 0.0, 1.0, 0.0, 1.0, 0.0, 1.0, 0.0, 1.0, 0.9999, 0.0001001, 0.9999, 0.9999, 9.998e-05, 0.9999, 0.0001001, 9.998e-05])
me_maze.materials.append(mat_default)
me_maze.use_remesh_preserve_volume = False
me_maze.use_remesh_preserve_attributes = False
me_maze.use_mirror_vertex_groups = False
me_maze.update()
me_maze.normals_split_custom_set([tuple(v) for v in zip(*[iter([-0.7723, 0.6352, 0.009809, -0.9176, 0.3972, 0.01698, -0.9175, 0.3973, 0.01697, -0.7723, 0.6352, 0.009809, -0.9176, 0.3972, 0.01698, -0.9991, -0.03736, 0.02091, -0.9991, -0.03745, 0.02091, -0.9175, 0.3973, 0.01697, -0.9991, -0.03736, 0.02091, -0.9791, -0.2024, 0.01841, -0.9791, -0.2024, 0.01841, -0.9991, -0.03745, 0.02091, -0.2093, -0.9778, 0.001729, -0.2093, -0.9778, 0.001729, -0.1059, -0.9886, 0.1067, -0.1059, -0.9886, 0.1067, 0.7738, -0.6335, -0.001188, 0.9185, -0.3955, 0.004512, 0.9185, -0.3955, 0.004514, 0.7738, -0.6335, -0.001188, 0.9185, -0.3955, 0.004512, 0.9993, 0.03724, 0.007536, 0.9993, 0.03736, 0.007534, 0.9185, -0.3955, 0.004514, 0.9993, 0.03724, 0.007536, 0.9797, 0.2005, 0.005, 0.9797, 0.2005, 0.005, 0.9993, 0.03736, 0.007534, 0.2095, 0.9778, -0.001283, 0.2095, 0.9778, -0.001283, 0.1058, 0.9887, -0.1066, 0.1059, 0.9887, -0.1065, -0.002856, 0.6349, 0.7726, -0.007013, 0.397, 0.9178, -0.007013, 0.3969, 0.9178, -0.002856, 0.6349, 0.7726, -0.007013, 0.397, 0.9178, -0.009274, -0.03735, 0.9993, -0.009273, -0.03737, 0.9993, -0.007013, 0.3969, 0.9178, -0.009274, -0.03735, 0.9993, -0.007667, -0.2021, 0.9793, -0.007667, -0.2021, 0.9793, -0.009273, -0.03737, 0.9993, -0.1059, -0.9886, 0.1067, -0.1059, -0.9886, 0.1067, -0.000149, -0.9778, 0.2094, -0.000149, -0.9778, 0.2094, -0.002912, -0.6338, -0.7735, -0.007343, -0.3958, -0.9183, -0.007346, -0.3957, -0.9183, -0.002912, -0.6338, -0.7735, -0.007343, -0.3958, -0.9183, -0.009721, 0.03736, -0.9993, -0.009722, 0.03729, -0.9993, -0.007346, -0.3957, -0.9183, -0.009721, 0.03736, -0.9993, -0.007972, 0.2008, -0.9796, -0.007972, 0.2008, -0.9796, -0.009722, 0.03729, -0.9993, 0.1059, 0.9887, -0.1065, 0.1058, 0.9887, -0.1066, -0.0001496, 0.9778, -0.2095, -0.0001496, 0.9778, -0.2095, -0.007197, -2.219e-07, -1.0, -0.007223, 1.233e-05, -1.0, -0.007209, 4.843e-06, -1.0, 1.0, 0.0, 0.0, 1.0, 0.0, 0.0, 1.0, 0.0, 0.0, -0.007197, -2.219e-07, -1.0, -0.007209, 4.843e-06, -1.0, -0.007194, -6.442e-09, -1.0, 1.0, 0.0, 0.0, 1.0, 0.0, 0.0, 1.0, 0.0, 0.0, -0.007194, 5.487e-08, -1.0, -0.007197, -2.219e-07, -1.0, -0.007194, -6.442e-09, -1.0, 1.0, 0.0, 0.0, 1.0, 0.0, 0.0, 1.0, 0.0, 0.0, -0.007196, 2.136e-06, -1.0, -0.007194, 5.487e-08, -1.0, -0.007194, -6.442e-09, -1.0, 1.0, 0.0, 0.0, 1.0, 0.0, 0.0, 1.0, 0.0, 0.0, -0.007196, 2.136e-06, -1.0, -0.007194, -6.442e-09, -1.0, -0.007199, 1.352e-06, -1.0, 1.0, 0.0, 0.0, 1.0, 0.0, 0.0, 1.0, 0.0, 0.0, -0.007196, 2.136e-06, -1.0, -0.007199, 1.352e-06, -1.0, -0.007196, 4.195e-06, -1.0, 1.0, 0.0, 0.0, 1.0, 0.0, 0.0, 1.0, 0.0, 0.0, 0.0154, 0.6361, 0.7714, 0.02359, 0.3979, 0.9171, 0.02359, 0.398, 0.9171, 0.0154, 0.6361, 0.7714, 0.02359, 0.3979, 0.9171, 0.02809, -0.03745, 0.9989, 0.02809, -0.0375, 0.9989, 0.02359, 0.398, 0.9171, 0.02809, -0.03745, 0.9989, 0.02547, -0.2028, 0.9789, 0.02547, -0.2028, 0.9789, 0.02809, -0.0375, 0.9989, 0.003247, -0.9779, 0.2088, 0.003247, -0.9779, 0.2088, 0.1281, -0.986, 0.1064, 0.128, -0.986, 0.1065, -0.006861, -0.6344, -0.773, -0.002267, -0.396, -0.9182, -0.002269, -0.3962, -0.9182, -0.006861, -0.6344, -0.773, -0.002267, -0.396, -0.9182, 0.000132, 0.03733, -0.9993, 0.0001307, 0.03744, -0.9993, -0.002269, -0.3962, -0.9182, 0.000132, 0.03733, -0.9993, -0.002241, 0.2009, -0.9796, -0.002241, 0.2009, -0.9796, 0.0001307, 0.03744, -0.9993, -0.002807, 0.9779, -0.209, -0.002807, 0.9779, -0.209, -0.1279, 0.986, -0.1065, -0.1279, 0.9861, -0.1066, 0.8263, 0.5633, 0.003942, 0.9385, 0.3452, 0.004434, 0.9385, 0.3452, 0.004428, 0.8263, 0.5633, 0.003942, 0.9385, 0.3452, 0.004434, 0.9995, -0.03137, 0.004695, 0.9995, -0.03133, 0.004695, 0.9385, 0.3452, 0.004428, 0.9995, -0.03137, 0.004695, 0.9857, -0.1684, 0.004649, 0.9857, -0.1684, 0.004649, 0.9995, -0.03133, 0.004695, 0.128, -0.986, 0.1065, 0.1281, -0.986, 0.1064, 0.1272, -0.9838, -0.1267, 0.1272, -0.9838, -0.1267, -0.8263, -0.5632, -0.004023, -0.9385, -0.3451, -0.00462, -0.9385, -0.3452, -0.004621, -0.8263, -0.5632, -0.004023, -0.9385, -0.3451, -0.00462, -0.9995, 0.03134, -0.004945, -0.9995, 0.03137, -0.004945, -0.9385, -0.3452, -0.004621, -0.9995, 0.03134, -0.004945, -0.9857, 0.1684, -0.004856, -0.9857, 0.1684, -0.004856, -0.9995, 0.03137, -0.004945, -0.1279, 0.9861, -0.1066, -0.1279, 0.986, -0.1065, -0.1272, 0.9838, 0.1267, -0.1271, 0.9838, 0.1267, 0.001993, 0.5616, -0.8274, 0.002272, 0.3441, -0.9389, 0.002272, 0.344, -0.939, 0.001993, 0.5616, -0.8274, 0.002272, 0.3441, -0.9389, 0.002424, -0.03122, -0.9995, 0.002424, -0.03118, -0.9995, 0.002272, 0.344, -0.939, 0.002424, -0.03122, -0.9995, 0.002387, -0.1677, -0.9858, 0.002387, -0.1677, -0.9858, 0.002424, -0.03118, -0.9995, 0.1272, -0.9838, -0.1267, 0.1272, -0.9838, -0.1267, -0.1059, -0.9862, -0.1276, -0.106, -0.9862, -0.1275, -0.001975, -0.5616, 0.8274, -0.002231, -0.3441, 0.9389, -0.002231, -0.3441, 0.9389, -0.001975, -0.5616, 0.8274, -0.002231, -0.3441, 0.9389, -0.002368, 0.03123, 0.9995, -0.002368, 0.03123, 0.9995, -0.002231, -0.3441, 0.9389, -0.002368, 0.03123, 0.9995, -0.00234, 0.1677, 0.9858, -0.00234, 0.1677, 0.9858, -0.002368, 0.03123, 0.9995, -0.1271, 0.9838, 0.1267, -0.1272, 0.9838, 0.1267, 0.106, 0.9862, 0.1275, 0.106, 0.9862, 0.1274, -0.7728, 0.6346, -0.006621, -0.9179, 0.3968, -0.01152, -0.9179, 0.3967, -0.01152, -0.7728, 0.6346, -0.006621, -0.9179, 0.3968, -0.01152, -0.9992, -0.03737, -0.0142, -0.9992, -0.03733, -0.0142, -0.9179, 0.3967, -0.01152, -0.9992, -0.03737, -0.0142, -0.9793, -0.2019, -0.01248, -0.9793, -0.2019, -0.01248, -0.9992, -0.03733, -0.0142, -0.106, -0.9862, -0.1275, -0.1059, -0.9862, -0.1276, -0.2096, -0.9778, -0.001163, -0.2096, -0.9778, -0.001163, 0.7738, -0.6334, 0.0007942, 0.9185, -0.3955, -0.002988, 0.9185, -0.3954, -0.002988, 0.7738, -0.6334, 0.0007942, 0.9185, -0.3955, -0.002988, 0.9993, 0.03733, -0.004999, 0.9993, 0.03725, -0.005, 0.9185, -0.3954, -0.002988, 0.9993, 0.03733, -0.004999, 0.9797, 0.2006, -0.003326, 0.9797, 0.2006, -0.003326, 0.9993, 0.03725, -0.005, 0.106, 0.9862, 0.1274, 0.106, 0.9862, 0.1275, 0.2097, 0.9778, 0.0008616, 0.2097, 0.9778, 0.0008616, -0.9999, -1.045e-06, 0.01449, -0.9999, -1.074e-05, 0.01448, -0.9999, -5.303e-06, 0.01449, -0.004829, -2.007e-06, 1.0, -0.004826, -5.37e-06, 1.0, -0.004831, 5.809e-07, 1.0, -0.9999, -1.045e-06, 0.01449, -0.9999, -5.303e-06, 0.01449, -0.9999, -4.153e-07, 0.01449, -0.00483, 2.032e-07, 1.0, -0.004829, -2.007e-06, 1.0, -0.004831, 5.809e-07, 1.0, -0.9999, -3.02e-07, 0.01449, -0.9999, -1.045e-06, 0.01449, -0.9999, -4.153e-07, 0.01449, -0.00483, 2.032e-07, 1.0, -0.004831, 5.809e-07, 1.0, -0.00483, 3.15e-07, 1.0, -0.9999, 2.345e-05, 0.01451, -0.9999, -3.02e-07, 0.01449, -0.9999, -4.153e-07, 0.01449, -0.00483, 2.032e-07, 1.0, -0.00483, 3.15e-07, 1.0, -0.004828, -2.726e-06, 1.0, -0.9999, 2.345e-05, 0.01451, -0.9999, -4.153e-07, 0.01449, -0.9999, 1.845e-06, 0.0145, -0.00483, -9.163e-07, 1.0, -0.00483, 2.032e-07, 1.0, -0.004828, -2.726e-06, 1.0, -0.9999, 2.345e-05, 0.01451, -0.9999, 1.845e-06, 0.0145, -0.9999, 5.37e-05, 0.01453, -0.004826, -5.202e-06, 1.0, -0.00483, -9.163e-07, 1.0, -0.004828, -2.726e-06, 1.0, 0.774, 0.6331, 0.002318, 0.9187, 0.3949, -0.009569, 0.9187, 0.3949, -0.009566, 0.774, 0.6331, 0.002318, 0.9187, 0.3949, -0.009569, 0.9992, -0.03714, -0.01579, 0.9992, -0.03738, -0.01578, 0.9187, 0.3949, -0.009566, 0.9992, -0.03714, -0.01579, 0.9798, -0.1997, -0.01043, 0.9798, -0.1997, -0.01043, 0.9992, -0.03738, -0.01578, 0.2093, -0.9778, 0.002548, 0.2093, -0.9778, 0.002548, 0.1061, -0.9862, 0.1275, 0.1061, -0.9862, 0.1273, -0.771, -0.6366, -0.01927, -0.9166, -0.3985, -0.03287, -0.9166, -0.3985, -0.03287, -0.771, -0.6366, -0.01927, -0.9166, -0.3985, -0.03287, -0.9985, 0.03739, -0.0404, -0.9985, 0.03753, -0.04039, -0.9166, -0.3985, -0.03287, -0.9985, 0.03739, -0.0404, -0.9784, 0.2034, -0.03574, -0.9784, 0.2034, -0.03574, -0.9985, 0.03753, -0.04039, -0.2089, 0.9779, -0.003421, -0.2089, 0.9779, -0.003421, -0.1059, 0.9861, -0.1279, -0.1058, 0.9861, -0.128, 0.0, 0.5644, 0.8255, 1.288e-06, 0.3459, 0.9383, 2.749e-06, 0.3459, 0.9383, 0.0, 0.5644, 0.8255, 1.288e-06, 0.3459, 0.9383, 3.734e-08, -0.03144, 0.9995, 1.27e-07, -0.03139, 0.9995, 2.749e-06, 0.3459, 0.9383, 3.734e-08, -0.03144, 0.9995, 0.0, -0.1689, 0.9856, 0.0, -0.1689, 0.9856, 1.27e-07, -0.03139, 0.9995, 0.1061, -0.9862, 0.1273, 0.1061, -0.9862, 0.1275, 0.1273, -0.9835, 0.1283, 0.1273, -0.9835, 0.1283, 0.0, -0.5644, -0.8255, -4.193e-06, -0.3459, -0.9383, -2.537e-06, -0.3459, -0.9383, 0.0, -0.5644, -0.8255, -4.193e-06, -0.3459, -0.9383, 2.357e-09, 0.03144, -0.9995, 7.293e-08, 0.03139, -0.9995, -2.537e-06, -0.3459, -0.9383, 2.357e-09, 0.03144, -0.9995, 0.0, 0.1689, -0.9856, 0.0, 0.1689, -0.9856, 7.293e-08, 0.03139, -0.9995, -0.1058, 0.9861, -0.128, -0.1059, 0.9861, -0.1279, -0.1273, 0.9835, -0.1283, -0.1273, 0.9835, -0.1283, 0.8273, 0.5616, 0.01152, 0.9389, 0.3441, 0.01276, 0.9389, 0.344, 0.01275, 0.8273, 0.5616, 0.01152, 0.9389, 0.3441, 0.01276, 0.9994, -0.03119, 0.01342, 0.9994, -0.0312, 0.01342, 0.9389, 0.344, 0.01275, 0.9994, -0.03119, 0.01342, 0.9857, -0.1677, 0.01335, 0.9857, -0.1677, 0.01335, 0.9994, -0.0312, 0.01342, 0.1273, -0.9835, 0.1283, 0.1273, -0.9835, 0.1283, 0.1271, -0.9838, -0.1267, 0.1272, -0.9838, -0.1267, -0.8273, -0.5616, -0.01216, -0.9388, -0.3441, -0.01428, -0.9388, -0.344, -0.01428, -0.8273, -0.5616, -0.01216, -0.9388, -0.3441, -0.01428, -0.9994, 0.03121, -0.01542, -0.9994, 0.03125, -0.01542, -0.9388, -0.344, -0.01428, -0.9994, 0.03121, -0.01542, -0.9857, 0.1677, -0.015, -0.9857, 0.1677, -0.015, -0.9994, 0.03125, -0.01542, -0.1273, 0.9835, -0.1283, -0.1273, 0.9835, -0.1283, -0.1272, 0.9838, 0.1266, -0.1272, 0.9838, 0.1267, 5.292e-05, 0.5603, -0.8283, 0.000122, 0.3431, -0.9393, 0.0001214, 0.3431, -0.9393, 5.292e-05, 0.5603, -0.8283, 0.000122, 0.3431, -0.9393, 0.000158, -0.0311, -0.9995, 0.000158, -0.03113, -0.9995, 0.0001214, 0.3431, -0.9393, 0.000158, -0.0311, -0.9995, 0.0001324, -0.1671, -0.9859, 0.0001324, -0.1671, -0.9859, 0.000158, -0.03113, -0.9995, 0.1272, -0.9838, -0.1267, 0.1271, -0.9838, -0.1267, -0.1062, -0.9861, -0.1277, -0.106, -0.9861, -0.1276, 5.488e-05, -0.5603, 0.8283, 0.0001318, -0.3431, 0.9393, 0.0001342, -0.3431, 0.9393, 5.488e-05, -0.5603, 0.8283, 0.0001318, -0.3431, 0.9393, 0.000174, 0.03113, 0.9995, 0.000174, 0.03111, 0.9995, 0.0001342, -0.3431, 0.9393, 0.000174, 0.03113, 0.9995, 0.0001429, 0.1671, 0.9859, 0.0001429, 0.1671, 0.9859, 0.000174, 0.03111, 0.9995, -0.1272, 0.9838, 0.1267, -0.1272, 0.9838, 0.1266, 0.106, 0.9862, 0.1275, 0.1058, 0.9862, 0.1276, -0.7721, 0.6355, -0.008406, -0.9173, 0.3977, -0.02012, -0.9173, 0.3977, -0.02012, -0.7721, 0.6355, -0.008406, -0.9173, 0.3977, -0.02012, -0.9989, -0.03741, -0.02657, -0.999, -0.03729, -0.02658, -0.9173, 0.3977, -0.02012, -0.9989, -0.03741, -0.02657, -0.9789, -0.2029, -0.02214, -0.9789, -0.2029, -0.02214, -0.999, -0.03729, -0.02658, -0.106, -0.9861, -0.1276, -0.1062, -0.9861, -0.1277, -0.2096, -0.9778, -0.001205, -0.2096, -0.9778, -0.00122, 0.7749, -0.632, -0.008905, 0.9188, -0.394, -0.0231, 0.9188, -0.3941, -0.0231, 0.7749, -0.632, -0.008905, 0.9188, -0.394, -0.0231, 0.9988, 0.03728, -0.0306, 0.9988, 0.03703, -0.0306, 0.9188, -0.3941, -0.0231, 0.9988, 0.03728, -0.0306, 0.9797, 0.1991, -0.02487, 0.9797, 0.1991, -0.02487, 0.9988, 0.03703, -0.0306, 0.1058, 0.9862, 0.1276, 0.106, 0.9862, 0.1275, 0.2095, 0.9778, -0.001269, 0.2095, 0.9778, -0.001286, -0.01428, 2.461e-07, 0.9999, -0.01426, 2.431e-05, 0.9999, -0.01427, 1.022e-05, 0.9999, -8.01e-07, 0.0, 1.0, 0.0, 0.0, 1.0, -1.046e-06, 0.0, 1.0, -0.01428, 2.461e-07, 0.9999, -0.01427, 1.022e-05, 0.9999, -0.01429, -2.969e-07, 0.9999, -1.055e-07, 0.0, 1.0, -8.01e-07, 0.0, 1.0, -1.046e-06, 0.0, 1.0, -0.01429, -2.569e-07, 0.9999, -0.01428, 2.461e-07, 0.9999, -0.01429, -2.969e-07, 0.9999, -1.055e-07, 0.0, 1.0, -1.046e-06, 0.0, 1.0, 0.0, 0.0, 1.0, -0.0143, 3.443e-06, 0.9999, -0.01429, -2.569e-07, 0.9999, -0.01429, -2.969e-07, 0.9999, -1.055e-07, 0.0, 1.0, 0.0, 0.0, 1.0, 0.0, 0.0, 1.0, -0.0143, 3.443e-06, 0.9999, -0.01429, -2.969e-07, 0.9999, -0.01429, 8.072e-07, 0.9999, 0.0, 0.0, 1.0, -1.055e-07, 0.0, 1.0, 0.0, 0.0, 1.0, -0.0143, 3.443e-06, 0.9999, -0.01429, 8.072e-07, 0.9999, -0.01431, 7.72e-06, 0.9999, 0.0, 0.0, 1.0, 0.0, 0.0, 1.0, 0.0, 0.0, 1.0, 0.008646, 0.6355, 0.772, 0.02067, 0.3978, 0.9172, 0.02067, 0.3978, 0.9173, 0.008646, 0.6355, 0.772, 0.02067, 0.3978, 0.9172, 0.02795, -0.03749, 0.9989, 0.02808, -0.0375, 0.9989, 0.02067, 0.3978, 0.9173, 0.02795, -0.03749, 0.9989, 0.02275, -0.203, 0.9789, 0.02275, -0.203, 0.9789, 0.02808, -0.0375, 0.9989, 0.0004585, -0.9778, 0.2095, 0.0004585, -0.9778, 0.2095, 0.128, -0.986, 0.1064, 0.1281, -0.986, 0.1064, 0.009175, -0.6319, -0.775, 0.02383, -0.394, -0.9188, 0.02384, -0.394, -0.9188, 0.009175, -0.6319, -0.775, 0.02383, -0.394, -0.9188, 0.03157, 0.03702, -0.9988, 0.03157, 0.03729, -0.9988, 0.02384, -0.394, -0.9188, 0.03157, 0.03702, -0.9988, 0.02565, 0.199, -0.9797, 0.02565, 0.199, -0.9797, 0.03157, 0.03729, -0.9988, 0.0004643, 0.9777, -0.2099, 0.0004643, 0.9777, -0.2099, -0.1269, 0.9862, -0.1064, -0.1271, 0.9862, -0.1063, 0.8276, 0.5613, -1.342e-05, 0.939, 0.3438, -2.637e-05, 0.939, 0.3438, -3.126e-05, 0.8276, 0.5613, -1.342e-05, 0.939, 0.3438, -2.637e-05, 0.9995, -0.0312, -4.013e-05, 0.9995, -0.03114, -4.004e-05, 0.939, 0.3438, -3.126e-05, 0.9995, -0.0312, -4.013e-05, 0.9859, -0.1676, -3.322e-05, 0.9859, -0.1676, -3.322e-05, 0.9995, -0.03114, -4.004e-05, 0.1281, -0.986, 0.1064, 0.128, -0.986, 0.1064, 0.1272, -0.9838, -0.1267, 0.1272, -0.9838, -0.1266, -0.8276, -0.5613, -1.393e-05, -0.939, -0.3438, -3.347e-05, -0.939, -0.3438, -3.049e-05, -0.8276, -0.5613, -1.393e-05, -0.939, -0.3438, -3.347e-05, -0.9995, 0.0312, -4.417e-05, -0.9995, 0.0312, -4.394e-05, -0.939, -0.3438, -3.049e-05, -0.9995, 0.0312, -4.417e-05, -0.9859, 0.1676, -3.596e-05, -0.9859, 0.1676, -3.596e-05, -0.9995, 0.0312, -4.394e-05, -0.1271, 0.9862, -0.1063, -0.1269, 0.9862, -0.1064, -0.1272, 0.9838, 0.1266, -0.1272, 0.9838, 0.1267, -0.002967, 0.5616, -0.8274, -0.003344, 0.344, -0.939, -0.003344, 0.344, -0.939, -0.002967, 0.5616, -0.8274, -0.003344, 0.344, -0.939, -0.003548, -0.03117, -0.9995, -0.003548, -0.03118, -0.9995, -0.003344, 0.344, -0.939, -0.003548, -0.03117, -0.9995, -0.003508, -0.1677, -0.9858, -0.003508, -0.1677, -0.9858, -0.003548, -0.03118, -0.9995, 0.1272, -0.9838, -0.1266, 0.1272, -0.9838, -0.1267, -0.106, -0.9862, -0.1276, -0.1059, -0.9862, -0.1276, 0.003007, -0.5616, 0.8274, 0.003439, -0.344, 0.9389, 0.00344, -0.344, 0.939, 0.003007, -0.5616, 0.8274, 0.003439, -0.344, 0.9389, 0.003673, 0.03123, 0.9995, 0.003673, 0.03127, 0.9995, 0.00344, -0.344, 0.939, 0.003673, 0.03123, 0.9995, 0.003613, 0.1677, 0.9858, 0.003613, 0.1677, 0.9858, 0.003673, 0.03127, 0.9995, -0.1272, 0.9838, 0.1267, -0.1272, 0.9838, 0.1266, 0.1059, 0.9862, 0.1275, 0.106, 0.9862, 0.1275, -0.7718, 0.6358, -0.008606, -0.9173, 0.3977, -0.02012, -0.9173, 0.3976, -0.02015, -0.7718, 0.6358, -0.008606, -0.9173, 0.3977, -0.02012, -0.9989, -0.03743, -0.02658, -0.9989, -0.03743, -0.02674, -0.9173, 0.3976, -0.02015, -0.9989, -0.03743, -0.02658, -0.979, -0.2029, -0.02201, -0.979, -0.2029, -0.02199, -0.9989, -0.03743, -0.02674, -0.1059, -0.9862, -0.1276, -0.106, -0.9862, -0.1276, -0.2095, -0.9778, -0.001057, -0.2095, -0.9778, -0.001021, 0.7749, -0.632, -0.008929, 0.9188, -0.394, -0.0231, 0.9188, -0.394, -0.02312, 0.7749, -0.632, -0.00894, 0.9188, -0.394, -0.0231, 0.9988, 0.03729, -0.03061, 0.9988, 0.03723, -0.03067, 0.9188, -0.394, -0.02312, 0.9988, 0.03729, -0.03061, 0.9796, 0.1992, -0.02553, 0.9796, 0.1992, -0.02553, 0.9988, 0.03723, -0.03067, 0.106, 0.9862, 0.1275, 0.1059, 0.9862, 0.1275, 0.2095, 0.9778, -0.001284, 0.2095, 0.9778, -0.001253, -1.0, 1.737e-07, 0.0, -1.0, 5.37e-06, 0.0, -1.0, 2.385e-06, 0.0, -4.005e-07, 0.0, 1.0, 0.0, 0.0, 1.0, -5.232e-07, 0.0, 1.0, -1.0, 1.737e-07, 0.0, -1.0, 2.385e-06, 0.0, -1.0, -8.423e-08, 0.0, -5.274e-08, 0.0, 1.0, -4.005e-07, 0.0, 1.0, -5.232e-07, 0.0, 1.0, -1.0, -1.057e-07, 0.0, -1.0, 1.737e-07, 0.0, -1.0, -8.423e-08, 0.0, -5.274e-08, 0.0, 1.0, -5.232e-07, 0.0, 1.0, 0.0, 0.0, 1.0, -1.0, 0.0, 0.0, -1.0, -1.057e-07, 0.0, -1.0, -8.423e-08, 0.0, -5.274e-08, 0.0, 1.0, 0.0, 0.0, 1.0, 0.0, 0.0, 1.0, -1.0, 0.0, 0.0, -1.0, -8.423e-08, 0.0, -1.0, 0.0, 0.0, 0.0, 0.0, 1.0, -5.274e-08, 0.0, 1.0, 0.0, 0.0, 1.0, -1.0, 0.0, 0.0, -1.0, 0.0, 0.0, -1.0, 0.0, 0.0, 0.0, 0.0, 1.0, 0.0, 0.0, 1.0, 0.0, 0.0, 1.0, 0.7213, 0.6925, -0.01045, 0.8972, 0.4415, -0.013, 0.8972, 0.4415, -0.013, 0.7213, 0.6925, -0.01045, 0.8972, 0.4415, -0.013, 0.999, -0.0433, -0.01448, 0.999, -0.0433, -0.01448, 0.8972, 0.4415, -0.013, 0.999, -0.0433, -0.01448, 0.9722, -0.2339, -0.01409, 0.9722, -0.2339, -0.01409, 0.999, -0.0433, -0.01448, 0.1801, -0.9836, -0.00261, 0.1801, -0.9836, -0.00261, 0.1801, -0.9836, -0.00261, 0.1801, -0.9836, -0.00261, -0.7213, -0.6925, 0.01045, -0.8972, -0.4415, 0.013, -0.8972, -0.4415, 0.013, -0.7213, -0.6925, 0.01045, -0.8972, -0.4415, 0.013, -0.999, 0.0433, 0.01448, -0.999, 0.0433, 0.01448, -0.8972, -0.4415, 0.013, -0.999, 0.0433, 0.01448, -0.9722, 0.2339, 0.01409, -0.9722, 0.2339, 0.01409, -0.999, 0.0433, 0.01448, -0.1801, 0.9836, 0.00261, -0.1801, 0.9836, 0.00261, -0.1801, 0.9836, 0.00261, -0.1801, 0.9836, 0.00261, 0.01449, -1.319e-07, 0.9999, 0.01447, -1.447e-05, 0.9999, 0.01448, -6.12e-06, 0.9999, -0.01448, 1.001e-05, -0.9999, -0.01448, 2.165e-05, -0.9999, -0.01449, 1.437e-06, -0.9999, 0.01449, -1.319e-07, 0.9999, 0.01448, -6.12e-06, 0.9999, 0.01449, 3.505e-07, 0.9999, -0.01449, 3.885e-07, -0.9999, -0.01448, 1.001e-05, -0.9999, -0.01449, 1.437e-06, -0.9999, 0.01449, 3.399e-07, 0.9999, 0.01449, -1.319e-07, 0.9999, 0.01449, 3.505e-07, 0.9999, -0.01449, 3.885e-07, -0.9999, -0.01449, 1.437e-06, -0.9999, -0.01449, 3.815e-07, -0.9999, 0.01448, -5.891e-06, 0.9999, 0.01449, 3.399e-07, 0.9999, 0.01449, 3.505e-07, 0.9999, -0.01449, 3.885e-07, -0.9999, -0.01449, 3.815e-07, -0.9999, -0.01452, -2.499e-05, -0.9999, 0.01448, -5.891e-06, 0.9999, 0.01449, 3.505e-07, 0.9999, 0.01449, -4.365e-07, 0.9999, -0.0145, -2.715e-06, -0.9999, -0.01449, 3.885e-07, -0.9999, -0.01452, -2.499e-05, -0.9999, 0.01448, -5.891e-06, 0.9999, 0.01449, -4.365e-07, 0.9999, 0.01447, -1.359e-05, 0.9999, -0.01455, -5.639e-05, -0.9999, -0.0145, -2.715e-06, -0.9999, -0.01452, -2.499e-05, -0.9999, 0.009038, 0.6319, 0.775, 0.02346, 0.394, 0.9188, 0.02346, 0.394, 0.9188, 0.009038, 0.6319, 0.775, 0.02346, 0.394, 0.9188, 0.03108, -0.03703, 0.9988, 0.03107, -0.03729, 0.9988, 0.02346, 0.394, 0.9188, 0.03108, -0.03703, 0.9988, 0.02525, -0.199, 0.9797, 0.02525, -0.199, 0.9797, 0.03107, -0.03729, 0.9988, 0.0004575, -0.9777, 0.2099, 0.0004575, -0.9777, 0.2099, -0.1059, -0.9886, 0.1068, -0.1059, -0.9886, 0.1067, 0.008524, -0.6355, -0.772, 0.02039, -0.3977, -0.9173, 0.02039, -0.3978, -0.9173, 0.008524, -0.6355, -0.772, 0.02039, -0.3977, -0.9173, 0.02694, 0.03729, -0.9989, 0.02693, 0.03741, -0.9989, 0.02039, -0.3978, -0.9173, 0.02694, 0.03729, -0.9989, 0.02244, 0.2029, -0.9789, 0.02244, 0.2029, -0.9789, 0.02693, 0.03741, -0.9989, 0.0004629, 0.9777, -0.2099, 0.0004627, 0.9777, -0.2099, 0.1058, 0.9887, -0.1067, 0.1059, 0.9887, -0.1065, -0.7742, 0.6329, -0.004452, -0.9186, 0.395, -0.01131, -0.9186, 0.3951, -0.0113, -0.7742, 0.6329, -0.004452, -0.9186, 0.395, -0.01131, -0.9992, -0.0374, -0.0142, -0.9992, -0.03741, -0.01417, -0.9186, 0.3951, -0.0113, -0.9992, -0.0374, -0.0142, -0.9797, -0.2001, -0.01225, -0.9797, -0.2001, -0.01225, -0.9992, -0.03741, -0.01417, -0.1059, -0.9886, 0.1067, -0.1059, -0.9886, 0.1068, -0.2096, -0.9778, -0.001187, -0.2096, -0.9778, -0.001159, 0.7728, -0.6347, -0.004323, 0.9178, -0.3969, -0.01054, 0.9178, -0.3968, -0.01054, 0.7728, -0.6347, -0.004323, 0.9178, -0.3969, -0.01054, 0.9992, 0.03739, -0.01393, 0.9992, 0.03731, -0.01393, 0.9178, -0.3968, -0.01054, 0.9992, 0.03739, -0.01393, 0.9793, 0.2021, -0.01154, 0.9793, 0.2021, -0.01154, 0.9992, 0.03731, -0.01393, 0.1059, 0.9887, -0.1065, 0.1058, 0.9887, -0.1067, 0.2096, 0.9778, -0.0002266, 0.2096, 0.9778, -0.0002266, -1.0, -2.136e-07, 0.0, -1.0, -4.028e-06, 0.0, -1.0, -1.788e-06, 0.0, 4.005e-07, 0.0, 1.0, 0.0, 0.0, 1.0, 5.232e-07, 0.0, 1.0, -1.0, -2.136e-07, 0.0, -1.0, -1.788e-06, 0.0, -1.0, -8.423e-08, 0.0, 5.274e-08, 0.0, 1.0, 4.005e-07, 0.0, 1.0, 5.232e-07, 0.0, 1.0, -1.0, -1.057e-07, 0.0, -1.0, -2.136e-07, 0.0, -1.0, -8.423e-08, 0.0, 5.274e-08, 0.0, 1.0, 5.232e-07, 0.0, 1.0, 0.0, 0.0, 1.0, -1.0, 0.0, 0.0, -1.0, -1.057e-07, 0.0, -1.0, -8.423e-08, 0.0, 5.274e-08, 0.0, 1.0, 0.0, 0.0, 1.0, 0.0, 0.0, 1.0, -1.0, 0.0, 0.0, -1.0, -8.423e-08, 0.0, -1.0, 0.0, 0.0, 0.0, 0.0, 1.0, 5.274e-08, 0.0, 1.0, 0.0, 0.0, 1.0, -1.0, 0.0, 0.0, -1.0, 0.0, 0.0, -1.0, 0.0, 0.0, 0.0, 0.0, 1.0, 0.0, 0.0, 1.0, 0.0, 0.0, 1.0, 0.7213, 0.6925, 0.01093, 0.8972, 0.4415, 0.01359, 0.8972, 0.4415, 0.01359, 0.7213, 0.6925, 0.01093, 0.8972, 0.4415, 0.01359, 0.9989, -0.0433, 0.01514, 0.9989, -0.0433, 0.01514, 0.8972, 0.4415, 0.01359, 0.9989, -0.0433, 0.01514, 0.9721, -0.2339, 0.01473, 0.9721, -0.2339, 0.01473, 0.9989, -0.0433, 0.01514, 0.1801, -0.9836, 0.002728, 0.1801, -0.9836, 0.002728, 0.1801, -0.9836, 0.002728, 0.1801, -0.9836, 0.002728, -0.7213, -0.6925, -0.01093, -0.8972, -0.4415, -0.01359, -0.8972, -0.4415, -0.01359, -0.7213, -0.6925, -0.01093, -0.8972, -0.4415, -0.01359, -0.9989, 0.0433, -0.01514, -0.9989, 0.0433, -0.01514, -0.8972, -0.4415, -0.01359, -0.9989, 0.0433, -0.01514, -0.9721, 0.2339, -0.01473, -0.9721, 0.2339, -0.01473, -0.9989, 0.0433, -0.01514, -0.1801, 0.9836, -0.002728, -0.1801, 0.9836, -0.002728, -0.1801, 0.9836, -0.002728, -0.1801, 0.9836, -0.002728, -0.01424, 1.231e-05, 0.9999, -0.01427, 1.2e-05, 0.9999, -0.01424, 1.237e-05, 0.9999, 0.01514, 2.249e-06, -0.9999, 0.01512, 3.692e-06, -0.9999, 0.01515, 9.859e-07, -0.9999, -0.01424, 1.231e-05, 0.9999, -0.01424, 1.237e-05, 0.9999, -0.01424, 1.252e-05, 0.9999, 0.01515, -4.744e-08, -0.9999, 0.01514, 2.249e-06, -0.9999, 0.01515, 9.859e-07, -0.9999, -0.01438, -4.736e-08, 0.9999, -0.01424, 1.231e-05, 0.9999, -0.01424, 1.252e-05, 0.9999, 0.01515, -4.744e-08, -0.9999, 0.01515, 9.859e-07, -0.9999, 0.01515, -2.233e-07, -0.9999, -0.01439, -1.05e-06, 0.9999, -0.01438, -4.736e-08, 0.9999, -0.01424, 1.252e-05, 0.9999, 0.01515, -4.744e-08, -0.9999, 0.01515, -2.233e-07, -0.9999, 0.01516, -2.838e-06, -0.9999, -0.01439, -1.05e-06, 0.9999, -0.01424, 1.252e-05, 0.9999, -0.01428, 1.164e-08, 0.9999, 0.01516, 1.675e-06, -0.9999, 0.01515, -4.744e-08, -0.9999, 0.01516, -2.838e-06, -0.9999, -0.01439, -1.05e-06, 0.9999, -0.01428, 1.164e-08, 0.9999, -0.0143, -4.129e-07, 0.9999, 0.01516, -7.384e-06, -0.9999, 0.01516, 1.675e-06, -0.9999, 0.01516, -2.838e-06, -0.9999, 0.02152, 0.6925, 0.7211, 0.02677, 0.4415, 0.8969, 0.02677, 0.4415, 0.8969, 0.02152, 0.6925, 0.7211, 0.02677, 0.4415, 0.8969, 0.02981, -0.0433, 0.9986, 0.02981, -0.0433, 0.9986, 0.02677, 0.4415, 0.8969, 0.02981, -0.0433, 0.9986, 0.02901, -0.2339, 0.9718, 0.02901, -0.2339, 0.9718, 0.02981, -0.0433, 0.9986, 0.005374, -0.9836, 0.18, 0.005374, -0.9836, 0.18, 0.005374, -0.9836, 0.18, 0.005374, -0.9836, 0.18, -0.02152, -0.6925, -0.7211, -0.02677, -0.4415, -0.8969, -0.02677, -0.4415, -0.8969, -0.02152, -0.6925, -0.7211, -0.02677, -0.4415, -0.8969, -0.02981, 0.0433, -0.9986, -0.02981, 0.0433, -0.9986, -0.02677, -0.4415, -0.8969, -0.02981, 0.0433, -0.9986, -0.02901, 0.2339, -0.9718, -0.02901, 0.2339, -0.9718, -0.02981, 0.0433, -0.9986, -0.005373, 0.9836, -0.18, -0.005373, 0.9836, -0.18, -0.005373, 0.9836, -0.18, -0.005373, 0.9836, -0.18, -0.9996, 1.143e-06, 0.02984, -0.9996, -1.074e-05, 0.02983, -0.9996, -3.701e-06, 0.02983, 0.9996, 1.114e-05, -0.02984, 0.9996, 2.148e-05, -0.02983, 0.9996, 2.788e-06, -0.02984, -0.9996, 1.143e-06, 0.02984, -0.9996, -3.701e-06, 0.02983, -0.9996, 1.479e-07, 0.02984, 0.9996, -4.557e-07, -0.02984, 0.9996, 1.114e-05, -0.02984, 0.9996, 2.788e-06, -0.02984, -0.9996, 8.049e-08, 0.02984, -0.9996, 1.143e-06, 0.02984, -0.9996, 1.479e-07, 0.02984, 0.9996, -4.557e-07, -0.02984, 0.9996, 2.788e-06, -0.02984, 0.9996, -7.649e-07, -0.02984, -0.9996, -9.724e-06, 0.02984, -0.9996, 8.049e-08, 0.02984, -0.9996, 1.479e-07, 0.02984, 0.9996, -4.557e-07, -0.02984, 0.9996, -7.649e-07, -0.02984, 0.9996, -1.852e-07, -0.02984, -0.9996, -9.724e-06, 0.02984, -0.9996, 1.479e-07, 0.02984, -0.9996, -8.853e-07, 0.02984, 0.9996, 0.0, -0.02984, 0.9996, -4.557e-07, -0.02984, 0.9996, -1.852e-07, -0.02984, -0.9996, -9.724e-06, 0.02984, -0.9996, -8.853e-07, 0.02984, -0.9996, -2.148e-05, 0.02985, 0.9996, 0.0, -0.02985, 0.9996, 0.0, -0.02984, 0.9996, -1.852e-07, -0.02984, 0.0, 1.0, 0.0, 0.0, 1.0, 0.0, 0.0, 1.0, 0.0, 0.0, 1.0, 0.0])] * 3)])

# ---- objects
ob_light = bpy.data.objects.new('Light', light_light)
ob_camera = bpy.data.objects.new('Camera', cam_camera)
ob_maze = bpy.data.objects.new('Maze', me_maze)

# ---- transforms, parenting, visibility, modifiers, constraints
ob_light.location = (4.076, 1.005, 5.904)
ob_light.rotation_euler = (0.6503, 0.05522, 1.866)
ob_light.lock_rotations_4d = False
ob_light.empty_display_type = 'ARROWS'
ob_light.color = (0.0, 0.0, 0.0, 0.0)
ob_light.lineart.crease_threshold = 0.0
ob_camera.location = (7.359, -6.926, 4.958)
ob_camera.rotation_euler = (1.109, 0.0, 0.8149)
ob_camera.lock_rotations_4d = False
ob_camera.empty_display_type = 'ARROWS'
ob_camera.color = (0.0, 0.0, 0.0, 0.0)
ob_camera.display_type = 'WIRE'
ob_camera.lineart.crease_threshold = 0.0
ob_maze.location = (0.0, 0.0, 0.0)
ob_maze.rotation_euler = (1.571, -0.0, 0.0)
ob_maze.lineart.crease_threshold = 0.0

# ---- collection membership
col_collection.objects.link(ob_light)
col_collection.objects.link(ob_camera)
col_collection.objects.link(ob_maze)

# ---- scene / render settings (as saved in the file)
scene.camera = ob_camera
scene.frame_start = 1; scene.frame_end = 250; scene.frame_set(1)
scene.render.engine = 'BLENDER_EEVEE_NEXT'
scene.cycles.use_denoising = False
scene.cycles.samples = 128
scene.cycles.sampling_pattern = 'TABULATED_SOBOL'
scene.cycles.use_adaptive_sampling = False
scene.cycles.use_light_tree = False
scene.view_settings.view_transform = 'Filmic'
bpy.context.view_layer.update()
